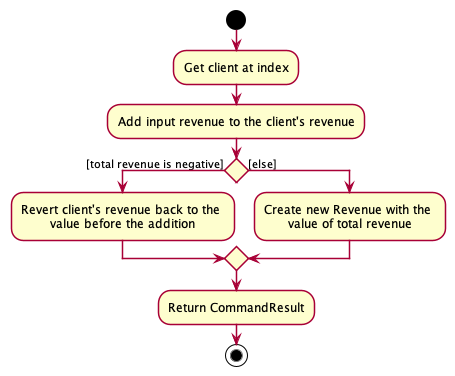

The diagram above was rendered by PlantUML. Its source (embedded in the PNG):
@startuml
!include style.puml
start
:Get client at index;
:Add input revenue to the client's revenue;

if () then ([total revenue is negative])
    :Revert client's revenue back to the \nvalue before the addition;
else ([else])
    :Create new Revenue with the \nvalue of total revenue;
endif
:Return CommandResult;
stop
@enduml